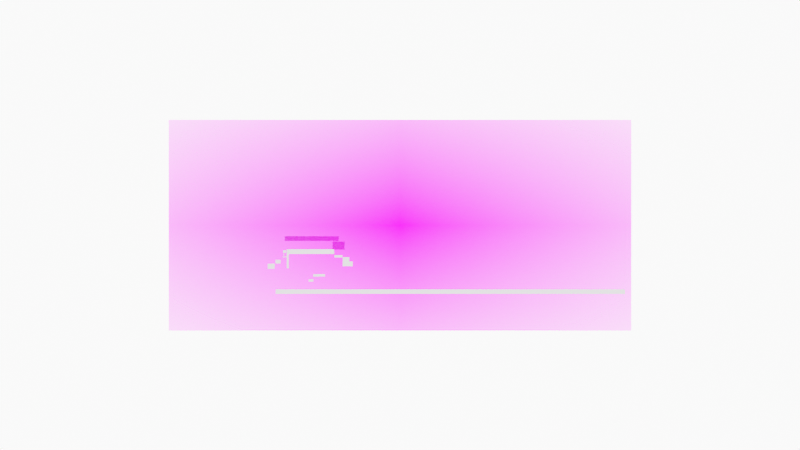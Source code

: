 # Source: long_shot_from_south_0002.blend  (saved by Blender 2.93.20; exported with 4.5.12 LTS)
import bpy
from mathutils import Matrix  # noqa: F401  (used for matrix-valued properties, if any)

bpy.ops.wm.read_factory_settings(use_empty=True)
scene = bpy.context.scene
scene.name = 'Scene'

# ---- collections
col_long_shot_from_the_south = bpy.data.collections.new('long shot from the south'); scene.collection.children.link(col_long_shot_from_the_south)
col_long_shot_from_the_south_sketch = bpy.data.collections.new('long shot from the south sketch'); col_long_shot_from_the_south.children.link(col_long_shot_from_the_south_sketch)
col_long_shot_from_the_south_image = bpy.data.collections.new('long shot from the south image'); col_long_shot_from_the_south.children.link(col_long_shot_from_the_south_image)
col_camera = bpy.data.collections.new('Camera'); scene.collection.children.link(col_camera)

# ---- images (referenced by path relative to the original .blend; pixels are not part of the script)
import os
ASSET_DIR = os.environ.get("B2B_ASSET_DIR", "")  # directory of the original .blend (textures are referenced by path, not embedded)
HERE = os.path.dirname(os.path.abspath(__file__))  # packed textures are extracted next to this script under _unpacked/

def load_image(name, relpath, width, height, colorspace="sRGB"):
    """Load a texture the original file referenced (path relative to the .blend, or extracted next to this script)."""
    p = next((c for c in (os.path.join(HERE, relpath), os.path.join(ASSET_DIR, relpath)) if relpath and os.path.exists(c)), "")
    if p:
        img = bpy.data.images.load(p, check_existing=True)
        img.name = name
    else:  # same state as the original file: an image datablock whose file is absent (Cycles renders it pink)
        img = bpy.data.images.new(name, width, height)
        img.source = "FILE"
        img.filepath = "//" + (relpath or name)
    img.colorspace_settings.name = colorspace
    return img
img_langley_long_shot_from_south_good_for_thin_leg_arrangement = load_image('Langley long shot from south good for thin leg arrangement.', 'Langley long shot from south good for thin leg arrangement.jpg', 1024, 1024, 'sRGB')

# ---- materials (node trees are filled in below, after node groups)
mat_solid_stroke = bpy.data.materials.new('Solid Stroke')
mat_solid_stroke.use_transparent_shadow = False
mat_squares_stroke = bpy.data.materials.new('Squares Stroke')
mat_squares_stroke.use_transparent_shadow = False
mat_solid_fill = bpy.data.materials.new('Solid Fill')
mat_solid_fill.use_transparent_shadow = False
mat_dots_stroke = bpy.data.materials.new('Dots Stroke')
mat_dots_stroke.use_transparent_shadow = False
mat_langley_long_shot_from_south_good_for_thin_leg_arrangement = bpy.data.materials.new('Langley long shot from south good for thin leg arrangement')
mat_langley_long_shot_from_south_good_for_thin_leg_arrangement.surface_render_method = 'BLENDED'
mat_langley_long_shot_from_south_good_for_thin_leg_arrangement.blend_method = 'BLEND'
mat_langley_long_shot_from_south_good_for_thin_leg_arrangement.use_transparent_shadow = False

# ---- material node trees
mat_dots_stroke.use_nodes = True; mat_dots_stroke.node_tree.nodes.clear()
_N = mat_dots_stroke.node_tree.nodes; _L = mat_dots_stroke.node_tree.links
n0 = _N.new('ShaderNodeOutputMaterial'); n0.name = 'Material Output'; n0.location = (300, 300)
n1 = _N.new('ShaderNodeBsdfPrincipled'); n1.name = 'Principled BSDF'; n1.location = (10, 300)
n1.distribution = 'GGX'
n1.subsurface_method = 'BURLEY'
n1.inputs[2].default_value = 0.4
n1.inputs[3].default_value = 1.45
n1.inputs[27].default_value = (0.0, 0.0, 0.0, 1.0)
n1.inputs[28].default_value = 1.0
_L.new(n1.outputs[0], n0.inputs[0])
n0.is_active_output = True
mat_langley_long_shot_from_south_good_for_thin_leg_arrangement.use_nodes = True; mat_langley_long_shot_from_south_good_for_thin_leg_arrangement.node_tree.nodes.clear()
_N = mat_langley_long_shot_from_south_good_for_thin_leg_arrangement.node_tree.nodes; _L = mat_langley_long_shot_from_south_good_for_thin_leg_arrangement.node_tree.links
n0 = _N.new('ShaderNodeOutputMaterial'); n0.name = 'Material Output'; n0.location = (300, 300)
n1 = _N.new('ShaderNodeTexImage'); n1.name = 'Image Texture'; n1.location = (-200, 300)
n1.image = img_langley_long_shot_from_south_good_for_thin_leg_arrangement
n1.extension = 'CLIP'
n2 = _N.new('ShaderNodeBsdfPrincipled'); n2.name = 'Principled BSDF'; n2.location = (0, 300)
n2.distribution = 'GGX'
n2.subsurface_method = 'BURLEY'
n2.inputs[3].default_value = 1.45
n2.inputs[27].default_value = (0.0, 0.0, 0.0, 1.0)
n2.inputs[28].default_value = 1.0
_L.new(n1.outputs[0], n2.inputs[0])
_L.new(n1.outputs[1], n2.inputs[4])
_L.new(n2.outputs[0], n0.inputs[0])
n0.is_active_output = True

# ---- world
world_world = bpy.data.worlds.new('World'); scene.world = world_world
world_world.use_nodes = True; world_world.node_tree.nodes.clear()
_N = world_world.node_tree.nodes; _L = world_world.node_tree.links
n0 = _N.new('ShaderNodeOutputWorld'); n0.name = 'World Output'; n0.location = (300, 300)
n1 = _N.new('ShaderNodeBackground'); n1.name = 'Background'; n1.location = (10, 300)
n1.inputs[0].default_value = (0.9513, 0.9513, 0.9513, 1.0)
_L.new(n1.outputs[0], n0.inputs[0])
n0.is_active_output = True
world_world.color = (0.9513, 0.9513, 0.9513)
world_world.use_sun_shadow = False
world_world.sun_shadow_jitter_overblur = 0.0

# ---- cameras
cam_camera = bpy.data.cameras.new('Camera')
cam_camera.display_size = 2.0

# ---- meshes
me_plane = bpy.data.meshes.new('Plane')
me_plane.from_pydata([(-0.309, -0.2596, -2.918e-10), (0.2724, -0.2596, -2.918e-10), (-0.309, -0.2103, 2.083e-08), (0.2724, -0.2103, 2.083e-08)], [], [(0, 1, 3, 2)])
_uv = me_plane.uv_layers.new(name='UVMap')
_uv.uv.foreach_set('vector', [0.0, 0.0, 1.0, 0.0, 1.0, 1.0, 0.0, 1.0])
me_plane.use_remesh_fix_poles = True
me_plane.use_remesh_preserve_attributes = False
me_plane.use_mirror_vertex_groups = False
me_plane.update()
me_plane_001 = bpy.data.meshes.new('Plane.001')
me_plane_001.from_pydata([(-0.309, -0.1947, -3.132e-09), (0.1825, -0.1947, -3.132e-09), (-0.309, -0.1413, 1.782e-08), (0.1825, -0.1413, 1.782e-08)], [], [(0, 1, 3, 2)])
_uv = me_plane_001.uv_layers.new(name='UVMap')
_uv.uv.foreach_set('vector', [0.0, 0.0, 1.0, 0.0, 1.0, 1.0, 0.0, 1.0])
me_plane_001.use_remesh_fix_poles = True
me_plane_001.use_remesh_preserve_attributes = False
me_plane_001.use_mirror_vertex_groups = False
me_plane_001.update()
me_plane_002 = bpy.data.meshes.new('Plane.002')
me_plane_002.from_pydata([(-0.309, -0.3047, 1.677e-09), (-0.2324, -0.3047, 1.677e-09), (-0.309, -0.2481, 2.249e-08), (-0.2324, -0.2481, 2.249e-08)], [], [(0, 1, 3, 2)])
_uv = me_plane_002.uv_layers.new(name='UVMap')
_uv.uv.foreach_set('vector', [0.0, 0.0, 1.0, 0.0, 1.0, 1.0, 0.0, 1.0])
me_plane_002.use_remesh_fix_poles = True
me_plane_002.use_remesh_preserve_attributes = False
me_plane_002.use_mirror_vertex_groups = False
me_plane_002.update()
me_plane_003 = bpy.data.meshes.new('Plane.003')
me_plane_003.from_pydata([(-0.2543, -0.4006, 5.871e-09), (-0.2308, -0.4006, 5.871e-09), (-0.2543, -0.1946, 2.015e-08), (-0.2308, -0.1946, 2.015e-08)], [], [(0, 1, 3, 2)])
_uv = me_plane_003.uv_layers.new(name='UVMap')
_uv.uv.foreach_set('vector', [0.0, 0.0, 1.0, 0.0, 1.0, 1.0, 0.0, 1.0])
me_plane_003.use_remesh_fix_poles = True
me_plane_003.use_remesh_preserve_attributes = False
me_plane_003.use_mirror_vertex_groups = False
me_plane_003.update()
me_plane_004 = bpy.data.meshes.new('Plane.004')
me_plane_004.from_pydata([(-0.3672, -0.3467, 3.513e-09), (-0.3137, -0.3467, 3.513e-09), (-0.3672, -0.3189, 2.558e-08), (-0.3137, -0.3189, 2.558e-08)], [], [(0, 1, 3, 2)])
_uv = me_plane_004.uv_layers.new(name='UVMap')
_uv.uv.foreach_set('vector', [0.0, 0.0, 1.0, 0.0, 1.0, 1.0, 0.0, 1.0])
me_plane_004.use_remesh_fix_poles = True
me_plane_004.use_remesh_preserve_attributes = False
me_plane_004.use_mirror_vertex_groups = False
me_plane_004.update()
me_plane_005 = bpy.data.meshes.new('Plane.005')
me_plane_005.from_pydata([(-0.3672, -0.3467, 3.513e-09), (-0.238, -0.3467, 3.513e-09), (-0.3672, -0.3189, 2.558e-08), (-0.238, -0.3189, 2.558e-08)], [], [(0, 1, 3, 2)])
_uv = me_plane_005.uv_layers.new(name='UVMap')
_uv.uv.foreach_set('vector', [0.0, 0.0, 1.0, 0.0, 1.0, 1.0, 0.0, 1.0])
me_plane_005.use_remesh_fix_poles = True
me_plane_005.use_remesh_preserve_attributes = False
me_plane_005.use_mirror_vertex_groups = False
me_plane_005.update()
me_plane_006 = bpy.data.meshes.new('Plane.006')
me_plane_006.from_pydata([(-0.3692, -0.3467, 3.513e-09), (-0.2805, -0.3467, 3.513e-09), (-0.3692, -0.3189, 2.558e-08), (-0.2805, -0.3189, 2.558e-08)], [], [(0, 1, 3, 2)])
_uv = me_plane_006.uv_layers.new(name='UVMap')
_uv.uv.foreach_set('vector', [0.0, 0.0, 1.0, 0.0, 1.0, 1.0, 0.0, 1.0])
me_plane_006.use_remesh_fix_poles = True
me_plane_006.use_remesh_preserve_attributes = False
me_plane_006.use_mirror_vertex_groups = False
me_plane_006.update()
me_plane_007 = bpy.data.meshes.new('Plane.007')
me_plane_007.from_pydata([(-0.3685, -0.3467, 3.513e-09), (-0.2387, -0.3467, 3.513e-09), (-0.3685, -0.2614, 2.307e-08), (-0.2387, -0.2614, 2.307e-08)], [], [(0, 1, 3, 2)])
_uv = me_plane_007.uv_layers.new(name='UVMap')
_uv.uv.foreach_set('vector', [0.0, 0.0, 1.0, 0.0, 1.0, 1.0, 0.0, 1.0])
me_plane_007.use_remesh_fix_poles = True
me_plane_007.use_remesh_preserve_attributes = False
me_plane_007.use_mirror_vertex_groups = False
me_plane_007.update()
me_plane_008 = bpy.data.meshes.new('Plane.008')
me_plane_008.from_pydata([(-0.309, -0.2908, 1.069e-09), (-0.253, -0.2908, 1.069e-09), (-0.309, -0.249, 2.253e-08), (-0.253, -0.249, 2.253e-08)], [], [(0, 1, 3, 2)])
_uv = me_plane_008.uv_layers.new(name='UVMap')
_uv.uv.foreach_set('vector', [0.0, 0.0, 1.0, 0.0, 1.0, 1.0, 0.0, 1.0])
me_plane_008.use_remesh_fix_poles = True
me_plane_008.use_remesh_preserve_attributes = False
me_plane_008.use_mirror_vertex_groups = False
me_plane_008.update()
me_plane_009 = bpy.data.meshes.new('Plane.009')
me_plane_009.from_pydata([(-0.2967, -0.285, 8.148e-10), (-0.2629, -0.285, 8.148e-10), (-0.2967, -0.2537, 2.273e-08), (-0.2629, -0.2537, 2.273e-08)], [], [(0, 1, 3, 2)])
_uv = me_plane_009.uv_layers.new(name='UVMap')
_uv.uv.foreach_set('vector', [0.0, 0.0, 1.0, 0.0, 1.0, 1.0, 0.0, 1.0])
me_plane_009.use_remesh_fix_poles = True
me_plane_009.use_remesh_preserve_attributes = False
me_plane_009.use_mirror_vertex_groups = False
me_plane_009.update()
me_plane_010 = bpy.data.meshes.new('Plane.010')
me_plane_010.from_pydata([(-0.3003, -0.2705, 1.842e-10), (-0.2571, -0.2705, 1.842e-10), (-0.3003, -0.2622, 2.31e-08), (-0.2571, -0.2622, 2.31e-08)], [], [(0, 1, 3, 2)])
_uv = me_plane_010.uv_layers.new(name='UVMap')
_uv.uv.foreach_set('vector', [0.0, 0.0, 1.0, 0.0, 1.0, 1.0, 0.0, 1.0])
me_plane_010.use_remesh_fix_poles = True
me_plane_010.use_remesh_preserve_attributes = False
me_plane_010.use_mirror_vertex_groups = False
me_plane_010.update()
me_plane_011 = bpy.data.meshes.new('Plane.011')
me_plane_011.from_pydata([(-0.3003, -0.2811, 6.46e-10), (-0.2918, -0.2811, 6.46e-10), (-0.3003, -0.2622, 2.31e-08), (-0.2918, -0.2622, 2.31e-08)], [], [(0, 1, 3, 2)])
_uv = me_plane_011.uv_layers.new(name='UVMap')
_uv.uv.foreach_set('vector', [0.0, 0.0, 1.0, 0.0, 1.0, 1.0, 0.0, 1.0])
me_plane_011.use_remesh_fix_poles = True
me_plane_011.use_remesh_preserve_attributes = False
me_plane_011.use_mirror_vertex_groups = False
me_plane_011.update()
me_plane_012 = bpy.data.meshes.new('Plane.012')
me_plane_012.from_pydata([(-0.3692, -0.3478, 3.56e-09), (-0.2591, -0.3478, 3.56e-09), (-0.3692, -0.3102, 2.52e-08), (-0.2591, -0.3102, 2.52e-08)], [], [(0, 1, 3, 2)])
_uv = me_plane_012.uv_layers.new(name='UVMap')
_uv.uv.foreach_set('vector', [0.0, 0.0, 1.0, 0.0, 1.0, 1.0, 0.0, 1.0])
me_plane_012.use_remesh_fix_poles = True
me_plane_012.use_remesh_preserve_attributes = False
me_plane_012.use_mirror_vertex_groups = False
me_plane_012.update()
me_plane_013 = bpy.data.meshes.new('Plane.013')
me_plane_013.from_pydata([(-0.3704, -0.3496, 3.642e-09), (-0.2591, -0.3496, 3.642e-09), (-0.3704, -0.3346, 2.627e-08), (-0.2591, -0.3346, 2.627e-08)], [], [(0, 1, 3, 2)])
_uv = me_plane_013.uv_layers.new(name='UVMap')
_uv.uv.foreach_set('vector', [0.0, 0.0, 1.0, 0.0, 1.0, 1.0, 0.0, 1.0])
me_plane_013.use_remesh_fix_poles = True
me_plane_013.use_remesh_preserve_attributes = False
me_plane_013.use_mirror_vertex_groups = False
me_plane_013.update()
me_plane_014 = bpy.data.meshes.new('Plane.014')
me_plane_014.from_pydata([(-0.3704, -0.3492, 3.624e-09), (-0.2974, -0.3492, 3.624e-09), (-0.3704, -0.3021, 2.485e-08), (-0.2974, -0.3021, 2.485e-08)], [], [(0, 1, 3, 2)])
_uv = me_plane_014.uv_layers.new(name='UVMap')
_uv.uv.foreach_set('vector', [0.0, 0.0, 1.0, 0.0, 1.0, 1.0, 0.0, 1.0])
me_plane_014.use_remesh_fix_poles = True
me_plane_014.use_remesh_preserve_attributes = False
me_plane_014.use_mirror_vertex_groups = False
me_plane_014.update()
me_plane_015 = bpy.data.meshes.new('Plane.015')
me_plane_015.from_pydata([(-0.309, -0.2596, -2.918e-10), (3.465, -0.2596, -2.918e-10), (-0.309, -0.2103, 2.083e-08), (3.465, -0.2103, 2.083e-08)], [], [(0, 1, 3, 2)])
_uv = me_plane_015.uv_layers.new(name='UVMap')
_uv.uv.foreach_set('vector', [0.0, 0.0, 1.0, 0.0, 1.0, 1.0, 0.0, 1.0])
me_plane_015.use_remesh_fix_poles = True
me_plane_015.use_remesh_preserve_attributes = False
me_plane_015.use_mirror_vertex_groups = False
me_plane_015.update()
me_langley_long_shot_from_south_good_for_thin_leg_arrangement = bpy.data.meshes.new('Langley long shot from south good for thin leg arrangement')
me_langley_long_shot_from_south_good_for_thin_leg_arrangement.from_pydata([(-1.098, -0.5, 0.0), (1.098, -0.5, 0.0), (-1.098, 0.5, 0.0), (1.098, 0.5, 0.0)], [], [(0, 1, 3, 2)])
_uv = me_langley_long_shot_from_south_good_for_thin_leg_arrangement.uv_layers.new(name='UVMap')
_uv.uv.foreach_set('vector', [0.0, 0.0, 1.0, 0.0, 1.0, 1.0, 0.0, 1.0])
me_langley_long_shot_from_south_good_for_thin_leg_arrangement.materials.append(mat_langley_long_shot_from_south_good_for_thin_leg_arrangement)
me_langley_long_shot_from_south_good_for_thin_leg_arrangement.use_remesh_fix_poles = True
me_langley_long_shot_from_south_good_for_thin_leg_arrangement.use_remesh_preserve_attributes = False
me_langley_long_shot_from_south_good_for_thin_leg_arrangement.use_mirror_vertex_groups = False
me_langley_long_shot_from_south_good_for_thin_leg_arrangement.update()

# ---- objects
ob_plane = bpy.data.objects.new('Plane', me_plane)
ob_plane_001 = bpy.data.objects.new('Plane.001', me_plane_001)
ob_plane_002 = bpy.data.objects.new('Plane.002', me_plane_002)
ob_plane_003 = bpy.data.objects.new('Plane.003', me_plane_003)
ob_plane_004 = bpy.data.objects.new('Plane.004', me_plane_004)
ob_plane_005 = bpy.data.objects.new('Plane.005', me_plane_005)
ob_plane_006 = bpy.data.objects.new('Plane.006', me_plane_006)
ob_plane_007 = bpy.data.objects.new('Plane.007', me_plane_007)
ob_plane_008 = bpy.data.objects.new('Plane.008', me_plane_008)
ob_plane_009 = bpy.data.objects.new('Plane.009', me_plane_009)
ob_plane_010 = bpy.data.objects.new('Plane.010', me_plane_010)
ob_plane_011 = bpy.data.objects.new('Plane.011', me_plane_011)
ob_plane_012 = bpy.data.objects.new('Plane.012', me_plane_012)
ob_plane_013 = bpy.data.objects.new('Plane.013', me_plane_013)
ob_plane_014 = bpy.data.objects.new('Plane.014', me_plane_014)
ob_plane_015 = bpy.data.objects.new('Plane.015', me_plane_015)
ob_stroke = bpy.data.objects.new('Stroke', None)
ob_empty = bpy.data.objects.new('Empty', None)
ob_langley_long_shot_from_south_good_for_thin_leg_arrangement = bpy.data.objects.new('Langley long shot from south good for thin leg arrangement', me_langley_long_shot_from_south_good_for_thin_leg_arrangement)
ob_camera = bpy.data.objects.new('Camera', cam_camera)

# ---- transforms, parenting, visibility, modifiers, constraints
ob_plane.location = (-0.935, 0.0, 0.09115)
ob_plane.rotation_euler = (1.571, -0.0, 0.0)
ob_plane.lineart.crease_threshold = 0.0
ob_plane_001.location = (-0.8925, 2.795e-08, -0.1169)
ob_plane_001.rotation_euler = (1.571, -0.0, 0.0)
ob_plane_001.show_bounds = True
ob_plane_001.lineart.crease_threshold = 0.0
ob_plane_002.location = (-1.121, 3.467e-08, -0.1669)
ob_plane_002.rotation_euler = (1.571, -0.0, 0.0)
ob_plane_002.show_bounds = True
ob_plane_002.lineart.crease_threshold = 0.0
ob_plane_003.location = (-0.9697, 2.09e-08, -0.06442)
ob_plane_003.rotation_euler = (1.571, -0.0, 0.0)
ob_plane_003.show_bounds = True
ob_plane_003.lineart.crease_threshold = 0.0
ob_plane_004.location = (-0.6208, 4.763e-08, -0.2634)
ob_plane_004.rotation_euler = (1.571, -0.0, 0.0)
ob_plane_004.show_bounds = True
ob_plane_004.lineart.crease_threshold = 0.0
ob_plane_005.location = (-0.5708, 4.027e-08, -0.2086)
ob_plane_005.rotation_euler = (1.571, -0.0, 0.0)
ob_plane_005.show_bounds = True
ob_plane_005.lineart.crease_threshold = 0.0
ob_plane_006.location = (-0.3401, 1.269e-08, -0.003292)
ob_plane_006.rotation_euler = (1.571, -0.0, 0.0)
ob_plane_006.show_bounds = True
ob_plane_006.lineart.crease_threshold = 0.0
ob_plane_007.location = (-0.3597, 9.111e-10, 0.08437)
ob_plane_007.rotation_euler = (1.571, -0.0, 0.0)
ob_plane_007.show_bounds = True
ob_plane_007.lineart.crease_threshold = 0.0
ob_plane_008.location = (-1.036, 2.887e-08, -0.1238)
ob_plane_008.rotation_euler = (1.571, -0.0, 0.0)
ob_plane_008.show_bounds = True
ob_plane_008.lineart.crease_threshold = 0.0
ob_plane_009.location = (-0.9668, 1.424e-08, -0.01482)
ob_plane_009.rotation_euler = (1.571, -0.0, 0.0)
ob_plane_009.show_bounds = True
ob_plane_009.lineart.crease_threshold = 0.0
ob_plane_010.location = (-0.9671, 2.244e-08, -0.07586)
ob_plane_010.rotation_euler = (1.571, -0.0, 0.0)
ob_plane_010.show_bounds = True
ob_plane_010.lineart.crease_threshold = 0.0
ob_plane_011.location = (-0.9595, 1.848e-08, -0.04642)
ob_plane_011.rotation_euler = (1.571, -0.0, 0.0)
ob_plane_011.show_bounds = True
ob_plane_011.lineart.crease_threshold = 0.0
ob_plane_012.location = (-0.2507, 2.514e-08, -0.096)
ob_plane_012.rotation_euler = (1.571, -0.0, 0.0)
ob_plane_012.show_bounds = True
ob_plane_012.lineart.crease_threshold = 0.0
ob_plane_013.location = (-0.2497, 1.985e-08, -0.05659)
ob_plane_013.rotation_euler = (1.571, -0.0, 0.0)
ob_plane_013.show_bounds = True
ob_plane_013.lineart.crease_threshold = 0.0
ob_plane_014.location = (-0.2495, 1.789e-08, -0.04199)
ob_plane_014.rotation_euler = (1.571, -0.0, 0.0)
ob_plane_014.show_bounds = True
ob_plane_014.lineart.crease_threshold = 0.0
ob_plane_015.location = (-1.035, 2.299e-08, -0.482)
ob_plane_015.rotation_euler = (1.571, -0.0, 0.0)
ob_plane_015.lineart.crease_threshold = 0.0
ob_stroke.location = (0.0, 0.0, 0.0)
ob_stroke.empty_display_size = 0.2
ob_stroke.empty_image_offset = (0.0, 0.0)
ob_stroke.empty_image_side = 'FRONT'
ob_stroke.use_grease_pencil_lights = True
ob_stroke.lineart.crease_threshold = 0.0
ob_empty.location = (0.0, 0.0, 0.0)
ob_empty.rotation_euler = (1.571, -0.0, -0.0)
ob_empty.empty_display_type = 'IMAGE'
ob_empty.empty_display_size = 5.0
ob_empty.lineart.crease_threshold = 0.0
ob_langley_long_shot_from_south_good_for_thin_leg_arrangement.location = (0.0, 0.0, 0.0)
ob_langley_long_shot_from_south_good_for_thin_leg_arrangement.rotation_euler = (1.571, 0.0, 0.0)
ob_langley_long_shot_from_south_good_for_thin_leg_arrangement.scale = (2.274, 2.274, 2.274)
ob_langley_long_shot_from_south_good_for_thin_leg_arrangement.lineart.crease_threshold = 0.0
ob_camera.location = (0.0, -12.0, 0.0)
ob_camera.rotation_euler = (1.571, -0.0, -0.0)
ob_camera.empty_image_side = 'FRONT'
ob_camera.lineart.crease_threshold = 0.0

# ---- collection membership
col_long_shot_from_the_south.objects.link(ob_plane)
col_long_shot_from_the_south.objects.link(ob_plane_001)
col_long_shot_from_the_south.objects.link(ob_plane_002)
col_long_shot_from_the_south.objects.link(ob_plane_003)
col_long_shot_from_the_south.objects.link(ob_plane_004)
col_long_shot_from_the_south.objects.link(ob_plane_005)
col_long_shot_from_the_south.objects.link(ob_plane_006)
col_long_shot_from_the_south.objects.link(ob_plane_007)
col_long_shot_from_the_south.objects.link(ob_plane_008)
col_long_shot_from_the_south.objects.link(ob_plane_009)
col_long_shot_from_the_south.objects.link(ob_plane_010)
col_long_shot_from_the_south.objects.link(ob_plane_011)
col_long_shot_from_the_south.objects.link(ob_plane_012)
col_long_shot_from_the_south.objects.link(ob_plane_013)
col_long_shot_from_the_south.objects.link(ob_plane_014)
col_long_shot_from_the_south.objects.link(ob_plane_015)
col_long_shot_from_the_south_sketch.objects.link(ob_stroke)
col_long_shot_from_the_south_image.objects.link(ob_empty)
col_long_shot_from_the_south_image.objects.link(ob_langley_long_shot_from_south_good_for_thin_leg_arrangement)
col_camera.objects.link(ob_camera)

# ---- scene / render settings (as saved in the file)
scene.camera = ob_camera
scene.frame_start = 1; scene.frame_end = 250; scene.frame_set(1)
scene.render.engine = 'BLENDER_EEVEE_NEXT'
scene.cycles.use_denoising = False
scene.cycles.samples = 128
scene.cycles.sampling_pattern = 'TABULATED_SOBOL'
scene.cycles.use_adaptive_sampling = False
scene.cycles.use_light_tree = False
scene.view_settings.view_transform = 'Standard'
bpy.context.view_layer.update()

